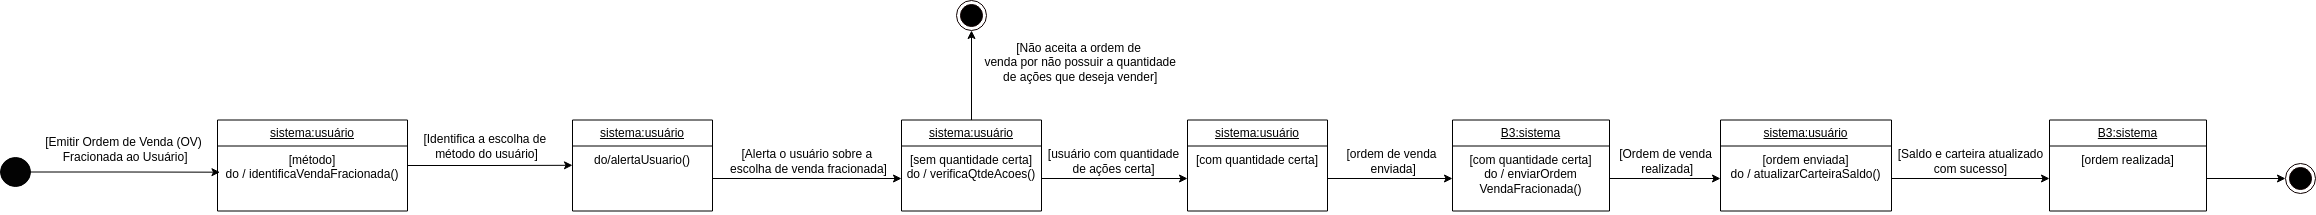

The diagram above was exported from draw.io. Its source (the exported page's mxGraphModel, read from the mxfile embedded in the PNG):
<mxGraphModel dx="1964" dy="633" grid="0" gridSize="10" guides="1" tooltips="1" connect="1" arrows="1" fold="1" page="1" pageScale="1" pageWidth="827" pageHeight="1169" math="0" shadow="0">
  <root>
    <mxCell id="0" />
    <mxCell id="1" parent="0" />
    <mxCell id="g5AK4iYNvfO40ZULgGRV-31" value="" style="verticalLabelPosition=bottom;verticalAlign=top;html=1;shape=mxgraph.flowchart.on-page_reference;fillColor=#030303;" parent="1" vertex="1">
      <mxGeometry x="-442" y="225" width="30" height="29" as="geometry" />
    </mxCell>
    <mxCell id="g5AK4iYNvfO40ZULgGRV-32" value="&lt;u&gt;sistema:usuário&lt;/u&gt;" style="swimlane;fontStyle=0;childLayout=stackLayout;horizontal=1;startSize=26;fillColor=none;horizontalStack=0;resizeParent=1;resizeParentMax=0;resizeLast=0;collapsible=1;marginBottom=0;whiteSpace=wrap;html=1;" parent="1" vertex="1">
      <mxGeometry x="-225" y="187.5" width="190" height="91" as="geometry" />
    </mxCell>
    <mxCell id="g5AK4iYNvfO40ZULgGRV-33" value="[método]&lt;div&gt;do / identificaVenda&lt;span style=&quot;background-color: initial;&quot;&gt;Fracionada()&lt;/span&gt;&lt;/div&gt;" style="text;strokeColor=none;fillColor=none;align=center;verticalAlign=top;spacingLeft=4;spacingRight=4;overflow=hidden;rotatable=0;points=[[0,0.5],[1,0.5]];portConstraint=eastwest;whiteSpace=wrap;html=1;" parent="g5AK4iYNvfO40ZULgGRV-32" vertex="1">
      <mxGeometry y="26" width="190" height="65" as="geometry" />
    </mxCell>
    <mxCell id="g5AK4iYNvfO40ZULgGRV-34" style="edgeStyle=orthogonalEdgeStyle;rounded=0;orthogonalLoop=1;jettySize=auto;html=1;entryX=0.013;entryY=0.403;entryDx=0;entryDy=0;entryPerimeter=0;" parent="1" source="g5AK4iYNvfO40ZULgGRV-31" target="g5AK4iYNvfO40ZULgGRV-33" edge="1">
      <mxGeometry relative="1" as="geometry" />
    </mxCell>
    <mxCell id="g5AK4iYNvfO40ZULgGRV-35" value="[Emitir Ordem de&amp;nbsp;&lt;span style=&quot;background-color: initial;&quot;&gt;Venda&amp;nbsp;&lt;/span&gt;&lt;span style=&quot;background-color: initial;&quot;&gt;(OV)&lt;/span&gt;&lt;div&gt;&lt;span style=&quot;background-color: initial;&quot;&gt;&amp;nbsp;Fracionada ao Usuário]&lt;/span&gt;&lt;/div&gt;" style="text;html=1;align=center;verticalAlign=middle;resizable=0;points=[];autosize=1;strokeColor=none;fillColor=none;" parent="1" vertex="1">
      <mxGeometry x="-407" y="196" width="175" height="41" as="geometry" />
    </mxCell>
    <mxCell id="g5AK4iYNvfO40ZULgGRV-36" style="edgeStyle=orthogonalEdgeStyle;rounded=0;orthogonalLoop=1;jettySize=auto;html=1;entryX=0.5;entryY=1;entryDx=0;entryDy=0;" parent="1" source="g5AK4iYNvfO40ZULgGRV-37" target="g5AK4iYNvfO40ZULgGRV-41" edge="1">
      <mxGeometry relative="1" as="geometry" />
    </mxCell>
    <mxCell id="g5AK4iYNvfO40ZULgGRV-37" value="&lt;u&gt;sistema:usuário&lt;/u&gt;" style="swimlane;fontStyle=0;childLayout=stackLayout;horizontal=1;startSize=26;fillColor=none;horizontalStack=0;resizeParent=1;resizeParentMax=0;resizeLast=0;collapsible=1;marginBottom=0;whiteSpace=wrap;html=1;" parent="1" vertex="1">
      <mxGeometry x="459" y="187.5" width="140" height="91" as="geometry" />
    </mxCell>
    <mxCell id="g5AK4iYNvfO40ZULgGRV-38" value="[sem quantidade certa]&lt;div&gt;do / verificaQtdeAcoes()&lt;/div&gt;" style="text;strokeColor=none;fillColor=none;align=center;verticalAlign=top;spacingLeft=4;spacingRight=4;overflow=hidden;rotatable=0;points=[[0,0.5],[1,0.5]];portConstraint=eastwest;whiteSpace=wrap;html=1;" parent="g5AK4iYNvfO40ZULgGRV-37" vertex="1">
      <mxGeometry y="26" width="140" height="65" as="geometry" />
    </mxCell>
    <mxCell id="g5AK4iYNvfO40ZULgGRV-40" value="[Identifica a escolha de&amp;nbsp;&lt;div&gt;&lt;span style=&quot;background-color: initial;&quot;&gt;método do usuário&lt;/span&gt;&lt;span style=&quot;background-color: initial;&quot;&gt;]&lt;/span&gt;&lt;/div&gt;" style="text;html=1;align=center;verticalAlign=middle;resizable=0;points=[];autosize=1;strokeColor=none;fillColor=none;" parent="1" vertex="1">
      <mxGeometry x="-28" y="193" width="144" height="41" as="geometry" />
    </mxCell>
    <mxCell id="g5AK4iYNvfO40ZULgGRV-41" value="" style="ellipse;html=1;shape=endState;fillColor=#000000;strokeColor=#0F0000;" parent="1" vertex="1">
      <mxGeometry x="514" y="68" width="30" height="30" as="geometry" />
    </mxCell>
    <mxCell id="g5AK4iYNvfO40ZULgGRV-42" value="[Não aceita a ordem de&lt;div&gt;&amp;nbsp;venda&amp;nbsp;&lt;span style=&quot;background-color: initial;&quot;&gt;por não possuir a quantidade&lt;/span&gt;&lt;/div&gt;&lt;div&gt;&lt;span style=&quot;background-color: initial;&quot;&gt;&amp;nbsp;de ações que deseja vender]&lt;/span&gt;&lt;/div&gt;" style="text;html=1;align=center;verticalAlign=middle;resizable=0;points=[];autosize=1;strokeColor=none;fillColor=none;" parent="1" vertex="1">
      <mxGeometry x="529" y="102" width="213" height="55" as="geometry" />
    </mxCell>
    <mxCell id="g5AK4iYNvfO40ZULgGRV-43" value="&lt;u&gt;sistema:usuário&lt;/u&gt;" style="swimlane;fontStyle=0;childLayout=stackLayout;horizontal=1;startSize=26;fillColor=none;horizontalStack=0;resizeParent=1;resizeParentMax=0;resizeLast=0;collapsible=1;marginBottom=0;whiteSpace=wrap;html=1;" parent="1" vertex="1">
      <mxGeometry x="745" y="187.5" width="140" height="91" as="geometry" />
    </mxCell>
    <mxCell id="g5AK4iYNvfO40ZULgGRV-44" value="[com quantidade certa]" style="text;strokeColor=none;fillColor=none;align=center;verticalAlign=top;spacingLeft=4;spacingRight=4;overflow=hidden;rotatable=0;points=[[0,0.5],[1,0.5]];portConstraint=eastwest;whiteSpace=wrap;html=1;" parent="g5AK4iYNvfO40ZULgGRV-43" vertex="1">
      <mxGeometry y="26" width="140" height="65" as="geometry" />
    </mxCell>
    <mxCell id="g5AK4iYNvfO40ZULgGRV-45" style="edgeStyle=orthogonalEdgeStyle;rounded=0;orthogonalLoop=1;jettySize=auto;html=1;entryX=0;entryY=0.5;entryDx=0;entryDy=0;" parent="1" source="g5AK4iYNvfO40ZULgGRV-38" target="g5AK4iYNvfO40ZULgGRV-44" edge="1">
      <mxGeometry relative="1" as="geometry" />
    </mxCell>
    <mxCell id="g5AK4iYNvfO40ZULgGRV-46" value="&lt;u&gt;B3:sistema&lt;/u&gt;" style="swimlane;fontStyle=0;childLayout=stackLayout;horizontal=1;startSize=26;fillColor=none;horizontalStack=0;resizeParent=1;resizeParentMax=0;resizeLast=0;collapsible=1;marginBottom=0;whiteSpace=wrap;html=1;" parent="1" vertex="1">
      <mxGeometry x="1010" y="187.5" width="157" height="91" as="geometry" />
    </mxCell>
    <mxCell id="g5AK4iYNvfO40ZULgGRV-47" value="[com quantidade certa]&lt;div&gt;do / enviarOrdem&lt;/div&gt;&lt;div&gt;VendaFracionada()&lt;/div&gt;" style="text;strokeColor=none;fillColor=none;align=center;verticalAlign=top;spacingLeft=4;spacingRight=4;overflow=hidden;rotatable=0;points=[[0,0.5],[1,0.5]];portConstraint=eastwest;whiteSpace=wrap;html=1;" parent="g5AK4iYNvfO40ZULgGRV-46" vertex="1">
      <mxGeometry y="26" width="157" height="65" as="geometry" />
    </mxCell>
    <mxCell id="g5AK4iYNvfO40ZULgGRV-48" style="edgeStyle=orthogonalEdgeStyle;rounded=0;orthogonalLoop=1;jettySize=auto;html=1;entryX=0;entryY=0.5;entryDx=0;entryDy=0;" parent="1" source="g5AK4iYNvfO40ZULgGRV-44" target="g5AK4iYNvfO40ZULgGRV-47" edge="1">
      <mxGeometry relative="1" as="geometry" />
    </mxCell>
    <mxCell id="g5AK4iYNvfO40ZULgGRV-49" value="[ordem de venda&lt;div&gt;&amp;nbsp;enviada]&lt;/div&gt;" style="text;html=1;align=center;verticalAlign=middle;resizable=0;points=[];autosize=1;strokeColor=none;fillColor=none;" parent="1" vertex="1">
      <mxGeometry x="895" y="208" width="108" height="41" as="geometry" />
    </mxCell>
    <mxCell id="g5AK4iYNvfO40ZULgGRV-50" value="&lt;u&gt;sistema:usuário&lt;/u&gt;" style="swimlane;fontStyle=0;childLayout=stackLayout;horizontal=1;startSize=26;fillColor=none;horizontalStack=0;resizeParent=1;resizeParentMax=0;resizeLast=0;collapsible=1;marginBottom=0;whiteSpace=wrap;html=1;" parent="1" vertex="1">
      <mxGeometry x="1278" y="187.5" width="171" height="91" as="geometry" />
    </mxCell>
    <mxCell id="g5AK4iYNvfO40ZULgGRV-51" value="[ordem enviada]&lt;div&gt;do / atualizarCarteiraSaldo()&lt;/div&gt;" style="text;strokeColor=none;fillColor=none;align=center;verticalAlign=top;spacingLeft=4;spacingRight=4;overflow=hidden;rotatable=0;points=[[0,0.5],[1,0.5]];portConstraint=eastwest;whiteSpace=wrap;html=1;" parent="g5AK4iYNvfO40ZULgGRV-50" vertex="1">
      <mxGeometry y="26" width="171" height="65" as="geometry" />
    </mxCell>
    <mxCell id="g5AK4iYNvfO40ZULgGRV-52" style="edgeStyle=orthogonalEdgeStyle;rounded=0;orthogonalLoop=1;jettySize=auto;html=1;entryX=0;entryY=0.5;entryDx=0;entryDy=0;" parent="1" source="g5AK4iYNvfO40ZULgGRV-47" target="g5AK4iYNvfO40ZULgGRV-51" edge="1">
      <mxGeometry relative="1" as="geometry">
        <mxPoint x="1235.9655172413793" y="246" as="targetPoint" />
      </mxGeometry>
    </mxCell>
    <mxCell id="g5AK4iYNvfO40ZULgGRV-53" value="[Ordem de venda&lt;div&gt;&amp;nbsp;realizada]&lt;/div&gt;" style="text;html=1;align=center;verticalAlign=middle;resizable=0;points=[];autosize=1;strokeColor=none;fillColor=none;" parent="1" vertex="1">
      <mxGeometry x="1168" y="208" width="111" height="41" as="geometry" />
    </mxCell>
    <mxCell id="g5AK4iYNvfO40ZULgGRV-54" value="&lt;u&gt;B3:sistema&lt;/u&gt;" style="swimlane;fontStyle=0;childLayout=stackLayout;horizontal=1;startSize=26;fillColor=none;horizontalStack=0;resizeParent=1;resizeParentMax=0;resizeLast=0;collapsible=1;marginBottom=0;whiteSpace=wrap;html=1;" parent="1" vertex="1">
      <mxGeometry x="1607" y="187.5" width="157" height="91" as="geometry" />
    </mxCell>
    <mxCell id="g5AK4iYNvfO40ZULgGRV-55" value="[ordem realizada]" style="text;strokeColor=none;fillColor=none;align=center;verticalAlign=top;spacingLeft=4;spacingRight=4;overflow=hidden;rotatable=0;points=[[0,0.5],[1,0.5]];portConstraint=eastwest;whiteSpace=wrap;html=1;" parent="g5AK4iYNvfO40ZULgGRV-54" vertex="1">
      <mxGeometry y="26" width="157" height="65" as="geometry" />
    </mxCell>
    <mxCell id="g5AK4iYNvfO40ZULgGRV-56" style="edgeStyle=orthogonalEdgeStyle;rounded=0;orthogonalLoop=1;jettySize=auto;html=1;entryX=0;entryY=0.5;entryDx=0;entryDy=0;" parent="1" source="g5AK4iYNvfO40ZULgGRV-51" target="g5AK4iYNvfO40ZULgGRV-55" edge="1">
      <mxGeometry relative="1" as="geometry">
        <mxPoint x="1503.9655172413793" y="246" as="targetPoint" />
      </mxGeometry>
    </mxCell>
    <mxCell id="g5AK4iYNvfO40ZULgGRV-57" value="[Saldo e carteira atualizado&lt;div&gt;com sucesso]&lt;/div&gt;" style="text;html=1;align=center;verticalAlign=middle;resizable=0;points=[];autosize=1;strokeColor=none;fillColor=none;" parent="1" vertex="1">
      <mxGeometry x="1446" y="208" width="163" height="41" as="geometry" />
    </mxCell>
    <mxCell id="g5AK4iYNvfO40ZULgGRV-58" value="" style="ellipse;html=1;shape=endState;fillColor=#000000;strokeColor=#0F0000;" parent="1" vertex="1">
      <mxGeometry x="1843" y="231" width="30" height="30" as="geometry" />
    </mxCell>
    <mxCell id="g5AK4iYNvfO40ZULgGRV-59" style="edgeStyle=orthogonalEdgeStyle;rounded=0;orthogonalLoop=1;jettySize=auto;html=1;entryX=0;entryY=0.5;entryDx=0;entryDy=0;" parent="1" source="g5AK4iYNvfO40ZULgGRV-55" target="g5AK4iYNvfO40ZULgGRV-58" edge="1">
      <mxGeometry relative="1" as="geometry">
        <mxPoint x="1838" y="246.0000000000001" as="targetPoint" />
      </mxGeometry>
    </mxCell>
    <mxCell id="g5AK4iYNvfO40ZULgGRV-60" value="[usuário com quantidade&lt;div&gt;&lt;span style=&quot;background-color: initial;&quot;&gt;de ações certa]&lt;/span&gt;&lt;/div&gt;" style="text;html=1;align=center;verticalAlign=middle;resizable=0;points=[];autosize=1;strokeColor=none;fillColor=none;" parent="1" vertex="1">
      <mxGeometry x="596" y="208" width="149" height="41" as="geometry" />
    </mxCell>
    <mxCell id="g5AK4iYNvfO40ZULgGRV-61" value="&lt;u&gt;sistema:usuário&lt;/u&gt;" style="swimlane;fontStyle=0;childLayout=stackLayout;horizontal=1;startSize=26;fillColor=none;horizontalStack=0;resizeParent=1;resizeParentMax=0;resizeLast=0;collapsible=1;marginBottom=0;whiteSpace=wrap;html=1;" parent="1" vertex="1">
      <mxGeometry x="130" y="187.5" width="140" height="91" as="geometry" />
    </mxCell>
    <mxCell id="g5AK4iYNvfO40ZULgGRV-62" value="do/alertaUsuario&lt;span style=&quot;background-color: initial;&quot;&gt;()&lt;/span&gt;" style="text;strokeColor=none;fillColor=none;align=center;verticalAlign=top;spacingLeft=4;spacingRight=4;overflow=hidden;rotatable=0;points=[[0,0.5],[1,0.5]];portConstraint=eastwest;whiteSpace=wrap;html=1;" parent="g5AK4iYNvfO40ZULgGRV-61" vertex="1">
      <mxGeometry y="26" width="140" height="65" as="geometry" />
    </mxCell>
    <mxCell id="g5AK4iYNvfO40ZULgGRV-63" style="edgeStyle=orthogonalEdgeStyle;rounded=0;orthogonalLoop=1;jettySize=auto;html=1;entryX=0;entryY=0.297;entryDx=0;entryDy=0;entryPerimeter=0;" parent="1" source="g5AK4iYNvfO40ZULgGRV-32" target="g5AK4iYNvfO40ZULgGRV-62" edge="1">
      <mxGeometry relative="1" as="geometry" />
    </mxCell>
    <mxCell id="g5AK4iYNvfO40ZULgGRV-65" value="[Alerta o&amp;nbsp;&lt;span style=&quot;background-color: initial;&quot;&gt;usuário sobre a&amp;nbsp;&lt;/span&gt;&lt;div&gt;&lt;span style=&quot;background-color: initial;&quot;&gt;escolha de venda fracionada]&lt;/span&gt;&lt;/div&gt;" style="text;html=1;align=center;verticalAlign=middle;resizable=0;points=[];autosize=1;strokeColor=none;fillColor=none;" parent="1" vertex="1">
      <mxGeometry x="278" y="208" width="175" height="41" as="geometry" />
    </mxCell>
    <mxCell id="g5AK4iYNvfO40ZULgGRV-66" style="edgeStyle=orthogonalEdgeStyle;rounded=0;orthogonalLoop=1;jettySize=auto;html=1;" parent="1" source="g5AK4iYNvfO40ZULgGRV-62" target="g5AK4iYNvfO40ZULgGRV-38" edge="1">
      <mxGeometry relative="1" as="geometry" />
    </mxCell>
  </root>
</mxGraphModel>